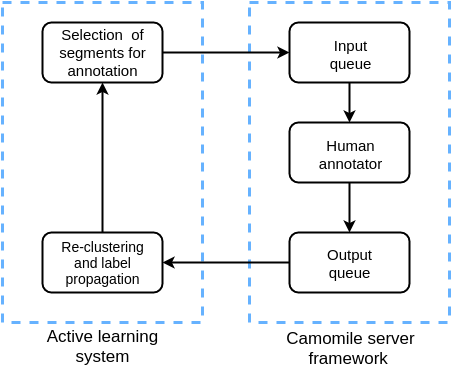

The diagram above was exported from draw.io. Its source (the exported page's mxGraphModel, read from the mxfile embedded in the PNG):
<mxGraphModel dx="1129" dy="742" grid="1" gridSize="10" guides="1" tooltips="1" connect="1" fold="1" page="1" pageScale="1" pageWidth="460" pageHeight="390" background="#ffffff" math="0">
  <root>
    <mxCell id="0" />
    <mxCell id="1" parent="0" />
    <mxCell id="15" value="" style="whiteSpace=wrap;html=1;dashed=1;strokeWidth=3;fillColor=#ffffff;strokeColor=#66B2FF;" vertex="1" parent="1">
      <mxGeometry x="253" y="8" width="200" height="320" as="geometry" />
    </mxCell>
    <mxCell id="14" value="" style="whiteSpace=wrap;html=1;dashed=1;strokeWidth=3;strokeColor=#66B2FF;" vertex="1" parent="1">
      <mxGeometry x="6" y="8" width="200" height="320" as="geometry" />
    </mxCell>
    <mxCell id="9" style="edgeStyle=orthogonalEdgeStyle;rounded=0;html=1;entryX=0;entryY=0.5;strokeWidth=2;" edge="1" parent="1" source="3" target="4">
      <mxGeometry relative="1" as="geometry" />
    </mxCell>
    <mxCell id="3" value="" style="rounded=1;whiteSpace=wrap;html=1;strokeWidth=2;" vertex="1" parent="1">
      <mxGeometry x="46" y="28" width="120" height="60" as="geometry" />
    </mxCell>
    <mxCell id="10" style="edgeStyle=orthogonalEdgeStyle;rounded=0;html=1;exitX=0.5;exitY=1;strokeWidth=2;" edge="1" parent="1" source="4">
      <mxGeometry relative="1" as="geometry">
        <mxPoint x="353" y="128" as="targetPoint" />
      </mxGeometry>
    </mxCell>
    <mxCell id="4" value="" style="rounded=1;whiteSpace=wrap;html=1;strokeWidth=2;" vertex="1" parent="1">
      <mxGeometry x="293" y="28" width="120" height="60" as="geometry" />
    </mxCell>
    <mxCell id="11" style="edgeStyle=orthogonalEdgeStyle;rounded=0;html=1;strokeWidth=2;" edge="1" parent="1" source="5">
      <mxGeometry relative="1" as="geometry">
        <mxPoint x="353" y="238" as="targetPoint" />
      </mxGeometry>
    </mxCell>
    <mxCell id="5" value="" style="rounded=1;whiteSpace=wrap;html=1;strokeWidth=2;" vertex="1" parent="1">
      <mxGeometry x="293" y="128" width="120" height="60" as="geometry" />
    </mxCell>
    <mxCell id="12" style="edgeStyle=orthogonalEdgeStyle;rounded=0;html=1;entryX=1;entryY=0.5;strokeWidth=2;" edge="1" parent="1" source="6" target="7">
      <mxGeometry relative="1" as="geometry" />
    </mxCell>
    <mxCell id="6" value="" style="rounded=1;whiteSpace=wrap;html=1;strokeWidth=2;" vertex="1" parent="1">
      <mxGeometry x="293" y="238" width="120" height="60" as="geometry" />
    </mxCell>
    <mxCell id="13" style="edgeStyle=orthogonalEdgeStyle;rounded=0;html=1;entryX=0.5;entryY=1;strokeWidth=2;" edge="1" parent="1" source="7" target="3">
      <mxGeometry relative="1" as="geometry" />
    </mxCell>
    <mxCell id="7" value="" style="rounded=1;whiteSpace=wrap;html=1;strokeWidth=2;" vertex="1" parent="1">
      <mxGeometry x="46" y="238" width="120" height="60" as="geometry" />
    </mxCell>
    <mxCell id="16" value="&lt;font style=&quot;font-size: 15px&quot;&gt;Selection &amp;nbsp;of segments for annotation&lt;/font&gt;" style="text;html=1;strokeColor=none;fillColor=none;align=center;verticalAlign=middle;whiteSpace=wrap;overflow=hidden;dashed=1;" vertex="1" parent="1">
      <mxGeometry x="39" y="25" width="134" height="63" as="geometry" />
    </mxCell>
    <mxCell id="17" value="&lt;font style=&quot;font-size: 14px&quot;&gt;Re-clustering and label propagation&lt;/font&gt;" style="text;html=1;strokeColor=none;fillColor=none;align=center;verticalAlign=middle;whiteSpace=wrap;overflow=hidden;dashed=1;" vertex="1" parent="1">
      <mxGeometry x="54" y="236" width="104" height="62" as="geometry" />
    </mxCell>
    <mxCell id="18" value="&lt;font style=&quot;font-size: 15px&quot;&gt;Input queue&lt;/font&gt;" style="text;html=1;strokeColor=none;fillColor=none;align=center;verticalAlign=middle;whiteSpace=wrap;overflow=hidden;dashed=1;" vertex="1" parent="1">
      <mxGeometry x="324" y="36" width="60" height="45" as="geometry" />
    </mxCell>
    <mxCell id="19" value="&lt;font style=&quot;font-size: 15px&quot;&gt;Human annotator&lt;/font&gt;" style="text;html=1;strokeColor=none;fillColor=none;align=center;verticalAlign=middle;whiteSpace=wrap;overflow=hidden;dashed=1;" vertex="1" parent="1">
      <mxGeometry x="319" y="136" width="70" height="45" as="geometry" />
    </mxCell>
    <mxCell id="20" value="&lt;font style=&quot;font-size: 15px&quot;&gt;Output queue&lt;/font&gt;" style="text;html=1;strokeColor=none;fillColor=none;align=center;verticalAlign=middle;whiteSpace=wrap;overflow=hidden;dashed=1;" vertex="1" parent="1">
      <mxGeometry x="323" y="243" width="60" height="50" as="geometry" />
    </mxCell>
    <mxCell id="21" value="&lt;font style=&quot;font-size: 17px&quot;&gt;Active learning system&lt;/font&gt;" style="text;html=1;strokeColor=none;fillColor=none;align=center;verticalAlign=middle;whiteSpace=wrap;overflow=hidden;dashed=1;" vertex="1" parent="1">
      <mxGeometry x="42" y="328" width="128" height="42" as="geometry" />
    </mxCell>
    <mxCell id="23" value="&lt;font style=&quot;font-size: 17px&quot;&gt;Camomile server framework&amp;nbsp;&lt;/font&gt;" style="text;html=1;strokeColor=none;fillColor=none;align=center;verticalAlign=middle;whiteSpace=wrap;overflow=hidden;dashed=1;" vertex="1" parent="1">
      <mxGeometry x="287" y="328" width="134" height="50" as="geometry" />
    </mxCell>
  </root>
</mxGraphModel>